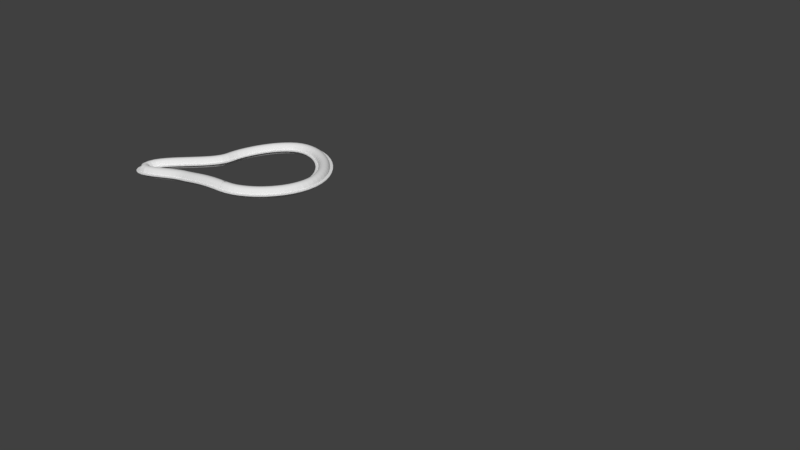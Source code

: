 # Source: HalfPipe.blend  (saved by Blender 2.77.0; exported with 4.5.12 LTS)
import bpy
from mathutils import Matrix  # noqa: F401  (used for matrix-valued properties, if any)

bpy.ops.wm.read_factory_settings(use_empty=True)
scene = bpy.context.scene
scene.name = 'Scene'

# ---- collections
col_collection_1 = bpy.data.collections.new('Collection 1'); scene.collection.children.link(col_collection_1)

# ---- world
world_world = bpy.data.worlds.new('World'); scene.world = world_world
world_world.color = (0.05088, 0.05088, 0.05088)
world_world.use_sun_shadow = False
world_world.sun_shadow_jitter_overblur = 0.0
world_world.cycles.sampling_method = 'MANUAL'

# ---- meshes
me_cube = bpy.data.meshes.new('Cube')
me_cube.from_pydata([(-0.1, -7.5, -0.25), (-0.1, -7.5, 0.25), (-0.1, 7.5, -0.25), (-0.1, 7.5, 0.25), (0.1, -7.5, -0.25), (0.1, -7.5, 0.25), (0.1, 7.5, -0.25), (0.1, 7.5, 0.25)], [], [(1, 3, 2, 0), (3, 7, 6, 2), (7, 5, 4, 6), (5, 1, 0, 4), (0, 2, 6, 4), (5, 7, 3, 1)])
me_cube.use_remesh_preserve_volume = False
me_cube.use_remesh_preserve_attributes = False
me_cube.use_mirror_vertex_groups = False
me_cube.update()
me_cylinder_001 = bpy.data.meshes.new('Cylinder.001')
me_cylinder_001.from_pydata([(-2.5, 5.0, -3.399e-08), (2.5, 5.0, 5.621e-07), (-2.5, 4.904, -0.9755), (2.5, 4.904, -0.9755), (-2.5, 4.619, -1.913), (2.5, 4.619, -1.913), (-2.5, 4.157, -2.778), (2.5, 4.157, -2.778), (-2.5, 3.536, -3.536), (2.5, 3.536, -3.536), (-2.5, 2.778, -4.157), (2.5, 2.778, -4.157), (-2.5, 1.913, -4.619), (2.5, 1.913, -4.619), (-2.5, 0.9754, -4.904), (2.5, 0.9755, -4.904), (-2.5, -1.371e-06, -5.0), (2.5, -1.793e-07, -5.0), (-2.5, -0.9755, -4.904), (2.5, -0.9755, -4.904), (-2.5, -1.913, -4.619), (2.5, -1.913, -4.619), (-2.5, -2.778, -4.157), (2.5, -2.778, -4.157), (-2.5, -3.536, -3.536), (2.5, -3.536, -3.536), (-2.5, -4.157, -2.778), (2.5, -4.157, -2.778), (-2.5, -4.619, -1.913), (2.5, -4.619, -1.913), (-2.5, -4.904, -0.9755), (2.5, -4.904, -0.9754), (-2.5, -5.0, 1.754e-06), (2.5, -5.0, 2.35e-06), (-2.5, -4.904, 0.9755), (2.5, -4.904, 0.9755), (-2.5, -4.619, 1.913), (2.5, -4.619, 1.913), (-2.5, -4.157, 2.778), (2.5, -4.157, 2.778), (-2.5, -3.536, 3.536), (2.5, -3.536, 3.536), (-2.5, -2.778, 4.157), (2.5, -2.778, 4.157), (-2.5, -1.913, 4.619), (2.5, -1.913, 4.619), (-2.5, -0.9754, 4.904), (2.5, -0.9754, 4.904), (-2.5, 3.099e-06, 5.0), (2.5, 3.993e-06, 5.0), (-2.5, 0.9755, 4.904), (2.5, 0.9755, 4.904), (-2.5, 1.913, 4.619), (2.5, 1.913, 4.619), (-2.5, 2.778, 4.157), (2.5, 2.778, 4.157), (-2.5, 3.536, 3.536), (2.5, 3.536, 3.536), (-2.5, 4.157, 2.778), (2.5, 4.157, 2.778), (-2.5, 4.619, 1.913), (2.5, 4.619, 1.913), (-2.5, 4.904, 0.9754), (2.5, 4.904, 0.9754)], [], [(0, 2, 3, 1), (2, 4, 5, 3), (4, 6, 7, 5), (6, 8, 9, 7), (8, 10, 11, 9), (10, 12, 13, 11), (12, 14, 15, 13), (14, 16, 17, 15), (16, 18, 19, 17), (18, 20, 21, 19), (20, 22, 23, 21), (22, 24, 25, 23), (24, 26, 27, 25), (26, 28, 29, 27), (28, 30, 31, 29), (30, 32, 33, 31), (32, 34, 35, 33), (34, 36, 37, 35), (36, 38, 39, 37), (38, 40, 41, 39), (40, 42, 43, 41), (42, 44, 45, 43), (44, 46, 47, 45), (46, 48, 49, 47), (48, 50, 51, 49), (50, 52, 53, 51), (52, 54, 55, 53), (54, 56, 57, 55), (56, 58, 59, 57), (58, 60, 61, 59), (60, 62, 63, 61), (62, 0, 1, 63)])
me_cylinder_001.use_remesh_preserve_volume = False
me_cylinder_001.use_remesh_preserve_attributes = False
me_cylinder_001.use_mirror_vertex_groups = False
me_cylinder_001.update()

# ---- curves / text
cu_beziercurve = bpy.data.curves.new('BezierCurve', 'CURVE')
cu_beziercurve.dimensions = '3D'
_sp = cu_beziercurve.splines.new('BEZIER'); _sp.bezier_points.add(5)
_sp.bezier_points.foreach_set('co', [-50.0, -50.0, -5.0, -100.0, -50.0, -10.0, -50.0, 0.0, -5.0, 0.0, 50.0, 0.0, 50.0, 0.0, 0.0, 0.0, -50.0, 0.0])
_sp.bezier_points.foreach_set('handle_left', [-32.48, -50.62, -2.694, -100.0, -67.68, -10.0, -50.0, -17.68, -5.0, -25.0, 50.0, 0.0, 50.0, 25.0, 0.0, 25.0, -50.0, 0.0])
_sp.bezier_points.foreach_set('handle_right', [-67.52, -49.38, -7.306, -100.0, -32.32, -10.0, -50.0, 17.68, -5.0, 25.0, 50.0, 0.0, 50.0, -25.0, 0.0, -25.0, -50.0, 0.0])
for _p, _l, _r in zip(_sp.bezier_points, ['ALIGNED', 'ALIGNED', 'ALIGNED', 'ALIGNED', 'ALIGNED', 'ALIGNED'], ['ALIGNED', 'ALIGNED', 'ALIGNED', 'ALIGNED', 'ALIGNED', 'ALIGNED']): _p.handle_left_type = _l; _p.handle_right_type = _r
_sp.order_u = 0
_sp.order_v = 0
_sp.use_cyclic_u = True
cu_beziercurve.use_path = True
cu_beziercurve.use_path_clamp = True
cu_beziercurve.bevel_resolution = 0
cu_beziercurve.fill_mode = 'HALF'

# ---- objects
ob_beziercurve = bpy.data.objects.new('BezierCurve', cu_beziercurve)
ob_cube = bpy.data.objects.new('Cube', me_cube)
ob_cylinder_001 = bpy.data.objects.new('Cylinder.001', me_cylinder_001)

# ---- transforms, parenting, visibility, modifiers, constraints
ob_beziercurve.location = (0.0, 0.0, 0.0)
ob_beziercurve.lineart.crease_threshold = 0.0
ob_cube.location = (0.0, 0.0, 0.0)
ob_cube.lineart.crease_threshold = 0.0
_m = ob_cube.modifiers.new('Array', 'ARRAY')
_m.fit_type = 'FIT_CURVE'
_m.curve = ob_beziercurve
_m.constant_offset_displace = (0.0, 0.0, 0.0)
_m = ob_cube.modifiers.new('Curve', 'CURVE')
_m.object = ob_beziercurve
ob_cylinder_001.location = (0.0, 0.0, 0.0)
ob_cylinder_001.lineart.crease_threshold = 0.0
_m = ob_cylinder_001.modifiers.new('Array', 'ARRAY')
_m.fit_type = 'FIT_CURVE'
_m.curve = ob_beziercurve
_m.constant_offset_displace = (0.0, 0.0, 0.0)
_m = ob_cylinder_001.modifiers.new('Curve', 'CURVE')
_m.object = ob_beziercurve

# ---- collection membership
col_collection_1.objects.link(ob_beziercurve)
col_collection_1.objects.link(ob_cube)
col_collection_1.objects.link(ob_cylinder_001)

# ---- scene / render settings (as saved in the file)
scene.frame_start = 1; scene.frame_end = 250; scene.frame_set(0)
scene.render.engine = 'BLENDER_EEVEE_NEXT'
scene.render.resolution_percentage = 50
scene.render.dither_intensity = 0.0
scene.cycles.use_denoising = False
scene.cycles.samples = 128
scene.cycles.sampling_pattern = 'TABULATED_SOBOL'
scene.cycles.light_sampling_threshold = 0.0
scene.cycles.use_adaptive_sampling = False
scene.cycles.use_light_tree = False
scene.cycles.blur_glossy = 0.0
scene.cycles.sample_clamp_indirect = 0.0
scene.view_settings.view_transform = 'Standard'
bpy.context.view_layer.update()

# ---- added for rendering (the .blend has no active camera and no usable light): camera, sun
cam_auto = bpy.data.cameras.new('AutoCamera')
cam_auto.lens = 50.0
cam_auto.sensor_width = 36.0
cam_auto.clip_end = 8688.34
ob_auto_camera = bpy.data.objects.new('AutoCamera', cam_auto)
scene.collection.objects.link(ob_auto_camera)
ob_auto_camera.location = (647.574, -599.167, 393.051)
ob_auto_camera.rotation_euler = (1.09748, -7.21219e-08, 0.694738)
scene.camera = ob_auto_camera
light_auto_sun = bpy.data.lights.new('AutoSun', 'SUN')
light_auto_sun.energy = 3.0
light_auto_sun.angle = 0.0523599
ob_auto_sun = bpy.data.objects.new('AutoSun', light_auto_sun)
scene.collection.objects.link(ob_auto_sun)
ob_auto_sun.rotation_euler = (0.872665, 0.174533, 0.523599)
bpy.context.view_layer.update()
